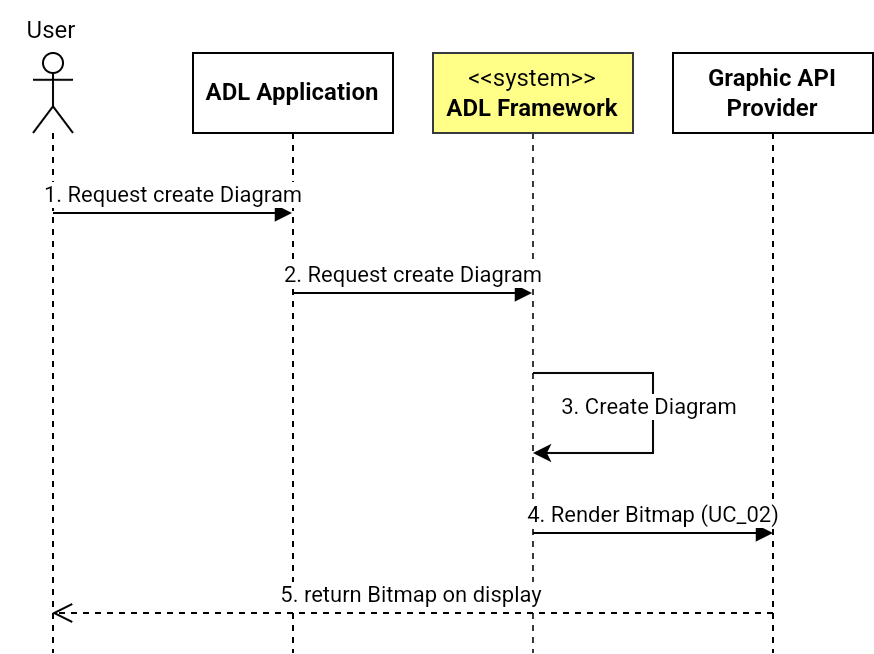

The diagram above was exported from draw.io. Its source (the exported page's mxGraphModel, read from the mxfile embedded in the PNG):
<mxGraphModel dx="961" dy="515" grid="1" gridSize="10" guides="1" tooltips="1" connect="1" arrows="1" fold="1" page="1" pageScale="1" pageWidth="850" pageHeight="1100" math="0" shadow="0">
  <root>
    <mxCell id="0" />
    <mxCell id="1" parent="0" />
    <mxCell id="eDvLhsXWexeAyYfK2yH7-1" value="" style="shape=umlLifeline;perimeter=lifelinePerimeter;whiteSpace=wrap;html=1;container=1;dropTarget=0;collapsible=0;recursiveResize=0;outlineConnect=0;portConstraint=eastwest;newEdgeStyle={&quot;curved&quot;:0,&quot;rounded&quot;:0};participant=umlActor;" vertex="1" parent="1">
      <mxGeometry x="110" y="80" width="20" height="300" as="geometry" />
    </mxCell>
    <mxCell id="eDvLhsXWexeAyYfK2yH7-2" value="ADL Application" style="shape=umlLifeline;perimeter=lifelinePerimeter;whiteSpace=wrap;html=1;container=1;dropTarget=0;collapsible=0;recursiveResize=0;outlineConnect=0;portConstraint=eastwest;newEdgeStyle={&quot;curved&quot;:0,&quot;rounded&quot;:0};fontStyle=1" vertex="1" parent="1">
      <mxGeometry x="190" y="80" width="100" height="300" as="geometry" />
    </mxCell>
    <mxCell id="eDvLhsXWexeAyYfK2yH7-3" value="&amp;lt;&amp;lt;system&amp;gt;&amp;gt;&lt;br&gt;&lt;b&gt;ADL Framework&lt;/b&gt;" style="shape=umlLifeline;perimeter=lifelinePerimeter;whiteSpace=wrap;html=1;container=1;dropTarget=0;collapsible=0;recursiveResize=0;outlineConnect=0;portConstraint=eastwest;newEdgeStyle={&quot;curved&quot;:0,&quot;rounded&quot;:0};fillColor=#ffff88;strokeColor=#36393d;" vertex="1" parent="1">
      <mxGeometry x="310" y="80" width="100" height="300" as="geometry" />
    </mxCell>
    <mxCell id="eDvLhsXWexeAyYfK2yH7-4" value="&lt;b&gt;Graphic API Provider&lt;/b&gt;" style="shape=umlLifeline;perimeter=lifelinePerimeter;whiteSpace=wrap;html=1;container=1;dropTarget=0;collapsible=0;recursiveResize=0;outlineConnect=0;portConstraint=eastwest;newEdgeStyle={&quot;curved&quot;:0,&quot;rounded&quot;:0};" vertex="1" parent="1">
      <mxGeometry x="430" y="80" width="100" height="300" as="geometry" />
    </mxCell>
    <mxCell id="eDvLhsXWexeAyYfK2yH7-5" value="User" style="text;html=1;align=center;verticalAlign=middle;resizable=0;points=[];autosize=1;strokeColor=none;fillColor=none;" vertex="1" parent="1">
      <mxGeometry x="94" y="54" width="50" height="30" as="geometry" />
    </mxCell>
    <mxCell id="eDvLhsXWexeAyYfK2yH7-6" value="1. Request create Diagram" style="html=1;verticalAlign=bottom;endArrow=block;curved=0;rounded=0;" edge="1" parent="1" target="eDvLhsXWexeAyYfK2yH7-2">
      <mxGeometry width="80" relative="1" as="geometry">
        <mxPoint x="120" y="160" as="sourcePoint" />
        <mxPoint x="200" y="160" as="targetPoint" />
      </mxGeometry>
    </mxCell>
    <mxCell id="eDvLhsXWexeAyYfK2yH7-8" value="2. Request create Diagram" style="html=1;verticalAlign=bottom;endArrow=block;curved=0;rounded=0;" edge="1" parent="1" target="eDvLhsXWexeAyYfK2yH7-3">
      <mxGeometry width="80" relative="1" as="geometry">
        <mxPoint x="240" y="200" as="sourcePoint" />
        <mxPoint x="320" y="200" as="targetPoint" />
      </mxGeometry>
    </mxCell>
    <mxCell id="eDvLhsXWexeAyYfK2yH7-9" value="4. Render Bitmap (UC_02)" style="html=1;verticalAlign=bottom;endArrow=block;curved=0;rounded=0;" edge="1" parent="1">
      <mxGeometry width="80" relative="1" as="geometry">
        <mxPoint x="360" y="320" as="sourcePoint" />
        <mxPoint x="480" y="320" as="targetPoint" />
      </mxGeometry>
    </mxCell>
    <mxCell id="eDvLhsXWexeAyYfK2yH7-10" value="5. return Bitmap on display" style="html=1;verticalAlign=bottom;endArrow=open;dashed=1;endSize=8;curved=0;rounded=0;" edge="1" parent="1">
      <mxGeometry x="0.0013" relative="1" as="geometry">
        <mxPoint x="480" y="360" as="sourcePoint" />
        <mxPoint x="119.5" y="360" as="targetPoint" />
        <mxPoint as="offset" />
      </mxGeometry>
    </mxCell>
    <mxCell id="eDvLhsXWexeAyYfK2yH7-11" value="" style="endArrow=classic;html=1;rounded=0;edgeStyle=elbowEdgeStyle;" edge="1" parent="1">
      <mxGeometry width="50" height="50" relative="1" as="geometry">
        <mxPoint x="360" y="240" as="sourcePoint" />
        <mxPoint x="360.02380952380963" y="280" as="targetPoint" />
        <Array as="points">
          <mxPoint x="420" y="280" />
        </Array>
      </mxGeometry>
    </mxCell>
    <mxCell id="eDvLhsXWexeAyYfK2yH7-12" value="3. Create Diagram" style="edgeLabel;html=1;align=center;verticalAlign=middle;resizable=0;points=[];" vertex="1" connectable="0" parent="eDvLhsXWexeAyYfK2yH7-11">
      <mxGeometry x="-0.0426" y="-2" relative="1" as="geometry">
        <mxPoint as="offset" />
      </mxGeometry>
    </mxCell>
  </root>
</mxGraphModel>